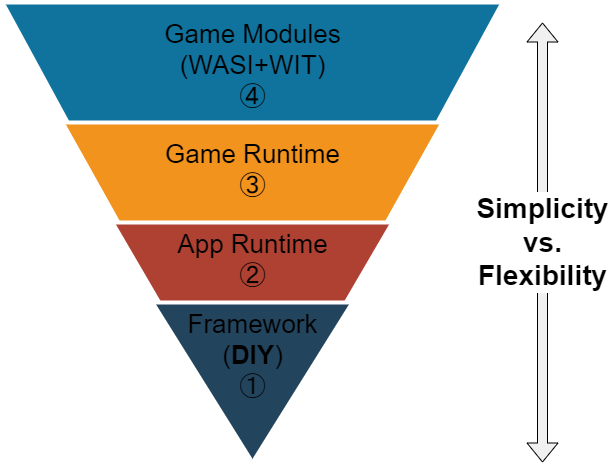

The diagram above was exported from draw.io. Its source (the exported page's mxGraphModel, read from the mxfile embedded in the PNG):
<mxGraphModel dx="596" dy="788" grid="1" gridSize="10" guides="1" tooltips="1" connect="1" arrows="1" fold="1" page="1" pageScale="1" pageWidth="827" pageHeight="1169" math="0" shadow="0">
  <root>
    <mxCell id="0" />
    <mxCell id="1" parent="0" />
    <mxCell id="3" value="" style="triangle;direction=north;strokeWidth=4;html=1;fillColor=#10739E;strokeColor=#ffffff;shadow=0;fontSize=10;fontColor=#FFFFFF;align=center;fontStyle=0;whiteSpace=wrap;spacing=10;rotation=-180;" parent="1" vertex="1">
      <mxGeometry x="20" y="20" width="500" height="460" as="geometry" />
    </mxCell>
    <mxCell id="4" value="" style="triangle;direction=north;strokeWidth=4;html=1;fillColor=#F2931E;strokeColor=#ffffff;shadow=0;fontSize=10;fontColor=#FFFFFF;align=center;fontStyle=0;whiteSpace=wrap;spacing=10;rotation=-180;" parent="1" vertex="1">
      <mxGeometry x="80" y="140" width="380" height="340" as="geometry" />
    </mxCell>
    <mxCell id="5" value="" style="triangle;direction=north;strokeWidth=4;html=1;fillColor=#AE4132;strokeColor=#ffffff;shadow=0;fontSize=10;fontColor=#FFFFFF;align=center;fontStyle=0;whiteSpace=wrap;spacing=10;rotation=-180;" parent="1" vertex="1">
      <mxGeometry x="130" y="240" width="280" height="240" as="geometry" />
    </mxCell>
    <mxCell id="6" value="" style="triangle;direction=north;strokeWidth=4;html=1;fillColor=#23445D;strokeColor=#ffffff;shadow=0;fontSize=10;fontColor=#FFFFFF;align=center;fontStyle=0;whiteSpace=wrap;spacing=10;rotation=-180;" parent="1" vertex="1">
      <mxGeometry x="170" y="320" width="200" height="160" as="geometry" />
    </mxCell>
    <mxCell id="7" value="Simplicity&lt;br style=&quot;font-size: 28px;&quot;&gt;vs.&lt;br style=&quot;font-size: 28px;&quot;&gt;Flexibility" style="shape=flexArrow;endArrow=classic;startArrow=classic;html=1;fillColor=#F0F0F0;fontStyle=1;fontSize=28;" parent="1" edge="1">
      <mxGeometry width="100" height="100" relative="1" as="geometry">
        <mxPoint x="560" y="480" as="sourcePoint" />
        <mxPoint x="560" y="40" as="targetPoint" />
      </mxGeometry>
    </mxCell>
    <mxCell id="12" value="Game Modules&lt;br style=&quot;font-size: 26px;&quot;&gt;(WASI+WIT)&lt;br&gt;④" style="text;html=1;align=center;verticalAlign=top;resizable=0;points=[];autosize=1;strokeColor=none;fillColor=none;fontSize=26;" parent="1" vertex="1">
      <mxGeometry x="170" y="30" width="200" height="110" as="geometry" />
    </mxCell>
    <mxCell id="13" value="Game Runtime&lt;br&gt;③" style="text;html=1;align=center;verticalAlign=top;resizable=0;points=[];autosize=1;strokeColor=none;fillColor=none;fontSize=26;" parent="1" vertex="1">
      <mxGeometry x="170" y="150" width="200" height="80" as="geometry" />
    </mxCell>
    <mxCell id="14" value="App Runtime&lt;br&gt;②" style="text;html=1;align=center;verticalAlign=top;resizable=0;points=[];autosize=1;strokeColor=none;fillColor=none;fontSize=26;" parent="1" vertex="1">
      <mxGeometry x="185" y="240" width="170" height="80" as="geometry" />
    </mxCell>
    <mxCell id="15" value="Framework&lt;br style=&quot;font-size: 26px;&quot;&gt;(&lt;b&gt;DIY&lt;/b&gt;)&lt;br&gt;①" style="text;html=1;align=center;verticalAlign=top;resizable=0;points=[];autosize=1;strokeColor=none;fillColor=none;fontSize=26;" parent="1" vertex="1">
      <mxGeometry x="195" y="320" width="150" height="110" as="geometry" />
    </mxCell>
  </root>
</mxGraphModel>